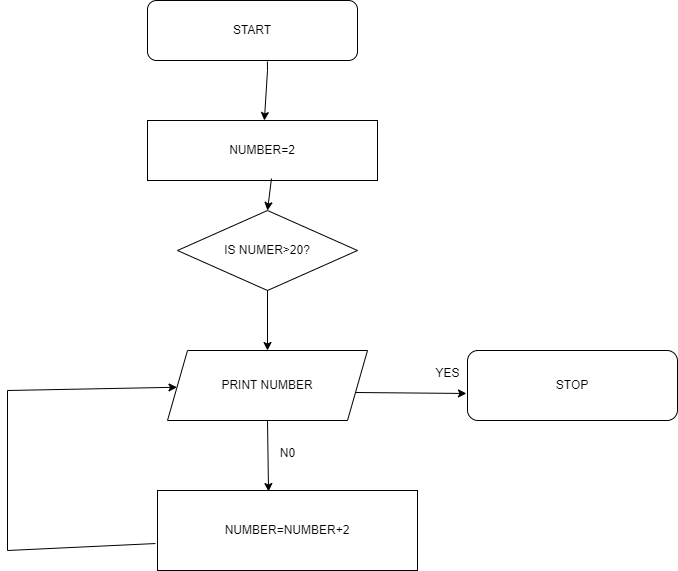

The diagram above was exported from draw.io. Its source (the exported page's mxGraphModel, read from the mxfile embedded in the PNG):
<mxGraphModel dx="880" dy="468" grid="1" gridSize="10" guides="1" tooltips="1" connect="1" arrows="1" fold="1" page="1" pageScale="1" pageWidth="827" pageHeight="1169" math="0" shadow="0">
  <root>
    <mxCell id="0" />
    <mxCell id="1" parent="0" />
    <mxCell id="a2IuPQVNVs9ngP9EwogJ-1" value="START" style="rounded=1;whiteSpace=wrap;html=1;" vertex="1" parent="1">
      <mxGeometry x="240" width="210" height="60" as="geometry" />
    </mxCell>
    <mxCell id="a2IuPQVNVs9ngP9EwogJ-2" value="NUMBER=2" style="rounded=0;whiteSpace=wrap;html=1;" vertex="1" parent="1">
      <mxGeometry x="240" y="120" width="230" height="60" as="geometry" />
    </mxCell>
    <mxCell id="a2IuPQVNVs9ngP9EwogJ-9" value="IS NUMER&amp;gt;20?" style="rhombus;whiteSpace=wrap;html=1;" vertex="1" parent="1">
      <mxGeometry x="270" y="210" width="180" height="80" as="geometry" />
    </mxCell>
    <mxCell id="a2IuPQVNVs9ngP9EwogJ-10" value="PRINT NUMBER" style="shape=parallelogram;perimeter=parallelogramPerimeter;whiteSpace=wrap;html=1;fixedSize=1;" vertex="1" parent="1">
      <mxGeometry x="260" y="350" width="200" height="70" as="geometry" />
    </mxCell>
    <mxCell id="a2IuPQVNVs9ngP9EwogJ-20" value="NUMBER=NUMBER+2" style="rounded=0;whiteSpace=wrap;html=1;" vertex="1" parent="1">
      <mxGeometry x="250" y="490" width="260" height="80" as="geometry" />
    </mxCell>
    <mxCell id="a2IuPQVNVs9ngP9EwogJ-22" value="STOP" style="rounded=1;whiteSpace=wrap;html=1;" vertex="1" parent="1">
      <mxGeometry x="560" y="350" width="210" height="70" as="geometry" />
    </mxCell>
    <mxCell id="a2IuPQVNVs9ngP9EwogJ-27" value="" style="endArrow=classic;html=1;rounded=0;exitX=0.571;exitY=1.017;exitDx=0;exitDy=0;exitPerimeter=0;" edge="1" parent="1" source="a2IuPQVNVs9ngP9EwogJ-1" target="a2IuPQVNVs9ngP9EwogJ-2">
      <mxGeometry width="50" height="50" relative="1" as="geometry">
        <mxPoint x="440" y="160" as="sourcePoint" />
        <mxPoint x="390" y="210" as="targetPoint" />
        <Array as="points">
          <mxPoint x="360" y="70" />
        </Array>
      </mxGeometry>
    </mxCell>
    <mxCell id="a2IuPQVNVs9ngP9EwogJ-29" value="" style="endArrow=classic;html=1;rounded=0;entryX=0.5;entryY=0;entryDx=0;entryDy=0;exitX=0.539;exitY=0.967;exitDx=0;exitDy=0;exitPerimeter=0;" edge="1" parent="1" source="a2IuPQVNVs9ngP9EwogJ-2" target="a2IuPQVNVs9ngP9EwogJ-9">
      <mxGeometry width="50" height="50" relative="1" as="geometry">
        <mxPoint x="355" y="180" as="sourcePoint" />
        <mxPoint x="400" y="220" as="targetPoint" />
      </mxGeometry>
    </mxCell>
    <mxCell id="a2IuPQVNVs9ngP9EwogJ-33" value="" style="endArrow=classic;html=1;rounded=0;entryX=0.5;entryY=0;entryDx=0;entryDy=0;exitX=0.5;exitY=1;exitDx=0;exitDy=0;" edge="1" parent="1" source="a2IuPQVNVs9ngP9EwogJ-9" target="a2IuPQVNVs9ngP9EwogJ-10">
      <mxGeometry width="50" height="50" relative="1" as="geometry">
        <mxPoint x="440" y="220" as="sourcePoint" />
        <mxPoint x="390" y="270" as="targetPoint" />
      </mxGeometry>
    </mxCell>
    <mxCell id="a2IuPQVNVs9ngP9EwogJ-35" value="" style="endArrow=classic;html=1;rounded=0;exitX=0.5;exitY=1;exitDx=0;exitDy=0;entryX=0.427;entryY=0.013;entryDx=0;entryDy=0;entryPerimeter=0;" edge="1" parent="1" source="a2IuPQVNVs9ngP9EwogJ-10" target="a2IuPQVNVs9ngP9EwogJ-20">
      <mxGeometry width="50" height="50" relative="1" as="geometry">
        <mxPoint x="440" y="430" as="sourcePoint" />
        <mxPoint x="390" y="480" as="targetPoint" />
      </mxGeometry>
    </mxCell>
    <mxCell id="a2IuPQVNVs9ngP9EwogJ-40" value="" style="endArrow=none;html=1;rounded=0;" edge="1" parent="1">
      <mxGeometry width="50" height="50" relative="1" as="geometry">
        <mxPoint x="100" y="550" as="sourcePoint" />
        <mxPoint x="100" y="390" as="targetPoint" />
      </mxGeometry>
    </mxCell>
    <mxCell id="a2IuPQVNVs9ngP9EwogJ-41" value="" style="endArrow=none;html=1;rounded=0;entryX=-0.008;entryY=0.663;entryDx=0;entryDy=0;entryPerimeter=0;" edge="1" parent="1" target="a2IuPQVNVs9ngP9EwogJ-20">
      <mxGeometry width="50" height="50" relative="1" as="geometry">
        <mxPoint x="100" y="550" as="sourcePoint" />
        <mxPoint x="440" y="450" as="targetPoint" />
      </mxGeometry>
    </mxCell>
    <mxCell id="a2IuPQVNVs9ngP9EwogJ-42" value="" style="endArrow=classic;html=1;rounded=0;" edge="1" parent="1" target="a2IuPQVNVs9ngP9EwogJ-10">
      <mxGeometry width="50" height="50" relative="1" as="geometry">
        <mxPoint x="100" y="390" as="sourcePoint" />
        <mxPoint x="440" y="450" as="targetPoint" />
      </mxGeometry>
    </mxCell>
    <mxCell id="a2IuPQVNVs9ngP9EwogJ-44" value="N0" style="text;html=1;align=center;verticalAlign=middle;resizable=0;points=[];autosize=1;strokeColor=none;fillColor=none;" vertex="1" parent="1">
      <mxGeometry x="360" y="438" width="40" height="30" as="geometry" />
    </mxCell>
    <mxCell id="a2IuPQVNVs9ngP9EwogJ-46" value="" style="endArrow=classic;html=1;rounded=0;entryX=-0.005;entryY=0.614;entryDx=0;entryDy=0;entryPerimeter=0;exitX=0.94;exitY=0.6;exitDx=0;exitDy=0;exitPerimeter=0;" edge="1" parent="1" source="a2IuPQVNVs9ngP9EwogJ-10" target="a2IuPQVNVs9ngP9EwogJ-22">
      <mxGeometry width="50" height="50" relative="1" as="geometry">
        <mxPoint x="390" y="500" as="sourcePoint" />
        <mxPoint x="520" y="400" as="targetPoint" />
      </mxGeometry>
    </mxCell>
    <mxCell id="a2IuPQVNVs9ngP9EwogJ-48" value="YES" style="text;html=1;align=center;verticalAlign=middle;resizable=0;points=[];autosize=1;strokeColor=none;fillColor=none;" vertex="1" parent="1">
      <mxGeometry x="515" y="358" width="50" height="30" as="geometry" />
    </mxCell>
  </root>
</mxGraphModel>